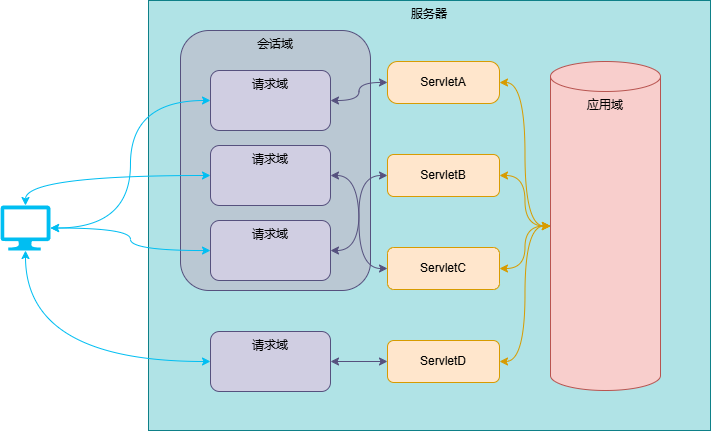

The diagram above was exported from draw.io. Its source (the exported page's mxGraphModel, read from the mxfile embedded in the PNG):
<mxGraphModel dx="913" dy="521" grid="1" gridSize="10" guides="1" tooltips="1" connect="1" arrows="1" fold="1" page="1" pageScale="1" pageWidth="827" pageHeight="1169" math="0" shadow="0">
  <root>
    <mxCell id="0" />
    <mxCell id="1" parent="0" />
    <mxCell id="XzEsLbvx52Djsz5cvFbe-4" value="服务器" style="rounded=0;whiteSpace=wrap;html=1;fillColor=#b0e3e6;horizontal=1;verticalAlign=top;strokeColor=#0e8088;" vertex="1" parent="1">
      <mxGeometry x="178" y="50" width="562" height="430" as="geometry" />
    </mxCell>
    <mxCell id="XzEsLbvx52Djsz5cvFbe-12" value="会话域" style="rounded=1;whiteSpace=wrap;html=1;verticalAlign=top;fillColor=#bac8d3;strokeColor=#56517E;" vertex="1" parent="1">
      <mxGeometry x="210" y="80" width="190" height="260" as="geometry" />
    </mxCell>
    <mxCell id="XzEsLbvx52Djsz5cvFbe-25" style="edgeStyle=orthogonalEdgeStyle;rounded=0;orthogonalLoop=1;jettySize=auto;html=1;entryX=0;entryY=0.5;entryDx=0;entryDy=0;flowAnimation=0;startArrow=classic;startFill=1;curved=1;strokeColor=#00BEF2;" edge="1" parent="1" source="XzEsLbvx52Djsz5cvFbe-2" target="XzEsLbvx52Djsz5cvFbe-14">
      <mxGeometry relative="1" as="geometry" />
    </mxCell>
    <mxCell id="XzEsLbvx52Djsz5cvFbe-2" value="" style="verticalLabelPosition=bottom;html=1;verticalAlign=top;align=center;strokeColor=none;fillColor=#00BEF2;shape=mxgraph.azure.computer;pointerEvents=1;" vertex="1" parent="1">
      <mxGeometry x="30" y="255" width="50" height="45" as="geometry" />
    </mxCell>
    <mxCell id="XzEsLbvx52Djsz5cvFbe-27" style="edgeStyle=orthogonalEdgeStyle;rounded=0;orthogonalLoop=1;jettySize=auto;html=1;exitX=1;exitY=0.5;exitDx=0;exitDy=0;curved=1;strokeColor=#D79B00;startArrow=classic;startFill=1;" edge="1" parent="1" source="XzEsLbvx52Djsz5cvFbe-5" target="XzEsLbvx52Djsz5cvFbe-10">
      <mxGeometry relative="1" as="geometry" />
    </mxCell>
    <mxCell id="XzEsLbvx52Djsz5cvFbe-5" value="ServletA" style="rounded=1;whiteSpace=wrap;html=1;arcSize=24;fillColor=#ffe6cc;strokeColor=#d79b00;" vertex="1" parent="1">
      <mxGeometry x="417" y="111" width="112" height="42" as="geometry" />
    </mxCell>
    <mxCell id="XzEsLbvx52Djsz5cvFbe-28" style="edgeStyle=orthogonalEdgeStyle;rounded=0;orthogonalLoop=1;jettySize=auto;html=1;exitX=1;exitY=0.5;exitDx=0;exitDy=0;curved=1;strokeColor=#D79B00;startArrow=classic;startFill=1;" edge="1" parent="1" source="XzEsLbvx52Djsz5cvFbe-6" target="XzEsLbvx52Djsz5cvFbe-10">
      <mxGeometry relative="1" as="geometry" />
    </mxCell>
    <mxCell id="XzEsLbvx52Djsz5cvFbe-6" value="ServletB" style="rounded=1;whiteSpace=wrap;html=1;fillColor=#ffe6cc;strokeColor=#d79b00;" vertex="1" parent="1">
      <mxGeometry x="417" y="204" width="112" height="42" as="geometry" />
    </mxCell>
    <mxCell id="XzEsLbvx52Djsz5cvFbe-29" style="edgeStyle=orthogonalEdgeStyle;rounded=0;orthogonalLoop=1;jettySize=auto;html=1;exitX=1;exitY=0.5;exitDx=0;exitDy=0;curved=1;strokeColor=#D79B00;startArrow=classic;startFill=1;" edge="1" parent="1" source="XzEsLbvx52Djsz5cvFbe-7" target="XzEsLbvx52Djsz5cvFbe-10">
      <mxGeometry relative="1" as="geometry" />
    </mxCell>
    <mxCell id="XzEsLbvx52Djsz5cvFbe-7" value="ServletC" style="rounded=1;whiteSpace=wrap;html=1;fillColor=#ffe6cc;strokeColor=#d79b00;" vertex="1" parent="1">
      <mxGeometry x="417" y="297" width="112" height="42" as="geometry" />
    </mxCell>
    <mxCell id="XzEsLbvx52Djsz5cvFbe-30" style="edgeStyle=orthogonalEdgeStyle;rounded=0;orthogonalLoop=1;jettySize=auto;html=1;exitX=1;exitY=0.5;exitDx=0;exitDy=0;curved=1;strokeColor=#D79B00;startArrow=classic;startFill=1;" edge="1" parent="1" source="XzEsLbvx52Djsz5cvFbe-8" target="XzEsLbvx52Djsz5cvFbe-10">
      <mxGeometry relative="1" as="geometry" />
    </mxCell>
    <mxCell id="XzEsLbvx52Djsz5cvFbe-8" value="ServletD" style="rounded=1;whiteSpace=wrap;html=1;fillColor=#ffe6cc;strokeColor=#d79b00;" vertex="1" parent="1">
      <mxGeometry x="417" y="390" width="112" height="42" as="geometry" />
    </mxCell>
    <mxCell id="XzEsLbvx52Djsz5cvFbe-10" value="应用域" style="shape=cylinder3;whiteSpace=wrap;html=1;boundedLbl=1;backgroundOutline=1;size=15;verticalAlign=top;fillColor=#f8cecc;strokeColor=#b85450;" vertex="1" parent="1">
      <mxGeometry x="580" y="111" width="110" height="329" as="geometry" />
    </mxCell>
    <mxCell id="XzEsLbvx52Djsz5cvFbe-26" style="edgeStyle=orthogonalEdgeStyle;rounded=0;orthogonalLoop=1;jettySize=auto;html=1;exitX=1;exitY=0.5;exitDx=0;exitDy=0;curved=1;startArrow=classic;startFill=1;strokeColor=#56517E;" edge="1" parent="1" source="XzEsLbvx52Djsz5cvFbe-14" target="XzEsLbvx52Djsz5cvFbe-5">
      <mxGeometry relative="1" as="geometry" />
    </mxCell>
    <mxCell id="XzEsLbvx52Djsz5cvFbe-14" value="请求域" style="rounded=1;whiteSpace=wrap;html=1;verticalAlign=top;fillColor=#d0cee2;strokeColor=#56517e;" vertex="1" parent="1">
      <mxGeometry x="240" y="120" width="120" height="60" as="geometry" />
    </mxCell>
    <mxCell id="XzEsLbvx52Djsz5cvFbe-37" style="edgeStyle=orthogonalEdgeStyle;rounded=0;orthogonalLoop=1;jettySize=auto;html=1;exitX=1;exitY=0.5;exitDx=0;exitDy=0;entryX=0;entryY=0.5;entryDx=0;entryDy=0;curved=1;startArrow=classic;startFill=1;strokeColor=#56517E;" edge="1" parent="1" source="XzEsLbvx52Djsz5cvFbe-15" target="XzEsLbvx52Djsz5cvFbe-7">
      <mxGeometry relative="1" as="geometry" />
    </mxCell>
    <mxCell id="XzEsLbvx52Djsz5cvFbe-15" value="请求域" style="rounded=1;whiteSpace=wrap;html=1;verticalAlign=top;fillColor=#d0cee2;strokeColor=#56517e;" vertex="1" parent="1">
      <mxGeometry x="240" y="195" width="120" height="60" as="geometry" />
    </mxCell>
    <mxCell id="XzEsLbvx52Djsz5cvFbe-36" style="edgeStyle=orthogonalEdgeStyle;rounded=0;orthogonalLoop=1;jettySize=auto;html=1;exitX=1;exitY=0.5;exitDx=0;exitDy=0;entryX=0;entryY=0.5;entryDx=0;entryDy=0;curved=1;startArrow=classic;startFill=1;strokeColor=#56517E;" edge="1" parent="1" source="XzEsLbvx52Djsz5cvFbe-16" target="XzEsLbvx52Djsz5cvFbe-6">
      <mxGeometry relative="1" as="geometry" />
    </mxCell>
    <mxCell id="XzEsLbvx52Djsz5cvFbe-16" value="请求域" style="rounded=1;whiteSpace=wrap;html=1;verticalAlign=top;fillColor=#d0cee2;strokeColor=#56517e;" vertex="1" parent="1">
      <mxGeometry x="240" y="270" width="120" height="60" as="geometry" />
    </mxCell>
    <mxCell id="XzEsLbvx52Djsz5cvFbe-31" style="edgeStyle=orthogonalEdgeStyle;rounded=0;orthogonalLoop=1;jettySize=auto;html=1;exitX=1;exitY=0.5;exitDx=0;exitDy=0;curved=1;startArrow=classic;startFill=1;strokeColor=#56517E;" edge="1" parent="1" source="XzEsLbvx52Djsz5cvFbe-17" target="XzEsLbvx52Djsz5cvFbe-8">
      <mxGeometry relative="1" as="geometry" />
    </mxCell>
    <mxCell id="XzEsLbvx52Djsz5cvFbe-33" style="edgeStyle=orthogonalEdgeStyle;rounded=0;orthogonalLoop=1;jettySize=auto;html=1;exitX=0;exitY=0.5;exitDx=0;exitDy=0;curved=1;startArrow=classic;startFill=1;strokeColor=#00BEF2;" edge="1" parent="1" source="XzEsLbvx52Djsz5cvFbe-17" target="XzEsLbvx52Djsz5cvFbe-2">
      <mxGeometry relative="1" as="geometry" />
    </mxCell>
    <mxCell id="XzEsLbvx52Djsz5cvFbe-17" value="请求域" style="rounded=1;whiteSpace=wrap;html=1;verticalAlign=top;fillColor=#d0cee2;strokeColor=#56517e;" vertex="1" parent="1">
      <mxGeometry x="240" y="381" width="120" height="60" as="geometry" />
    </mxCell>
    <mxCell id="XzEsLbvx52Djsz5cvFbe-34" style="edgeStyle=orthogonalEdgeStyle;rounded=0;orthogonalLoop=1;jettySize=auto;html=1;exitX=0;exitY=0.5;exitDx=0;exitDy=0;entryX=0.5;entryY=0;entryDx=0;entryDy=0;entryPerimeter=0;curved=1;startArrow=classic;startFill=1;strokeColor=#00BEF2;" edge="1" parent="1" source="XzEsLbvx52Djsz5cvFbe-15" target="XzEsLbvx52Djsz5cvFbe-2">
      <mxGeometry relative="1" as="geometry" />
    </mxCell>
    <mxCell id="XzEsLbvx52Djsz5cvFbe-35" style="edgeStyle=orthogonalEdgeStyle;rounded=0;orthogonalLoop=1;jettySize=auto;html=1;entryX=1;entryY=0.5;entryDx=0;entryDy=0;entryPerimeter=0;curved=1;startArrow=classic;startFill=1;strokeColor=#00BEF2;" edge="1" parent="1" source="XzEsLbvx52Djsz5cvFbe-16" target="XzEsLbvx52Djsz5cvFbe-2">
      <mxGeometry relative="1" as="geometry" />
    </mxCell>
  </root>
</mxGraphModel>